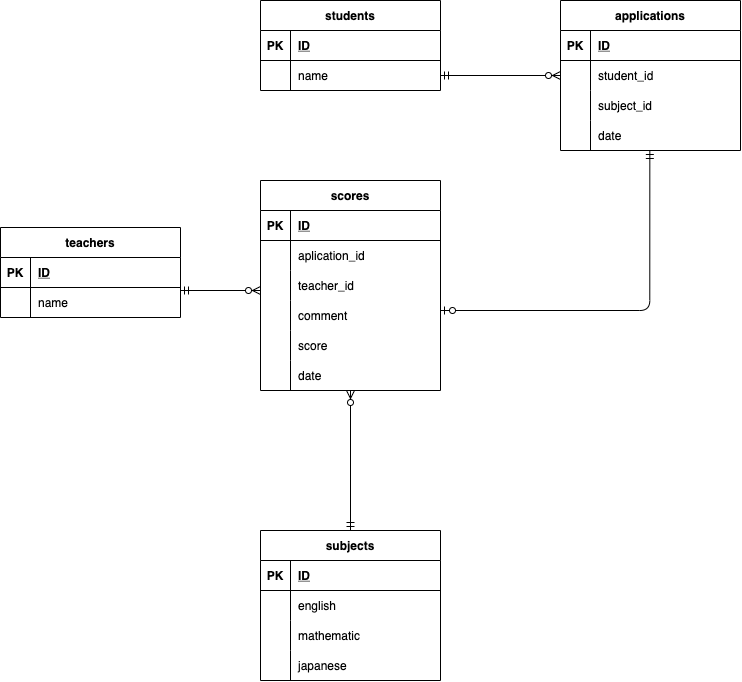

The diagram above was exported from draw.io. Its source (the exported page's mxGraphModel, read from the mxfile embedded in the PNG):
<mxGraphModel dx="943" dy="751" grid="1" gridSize="10" guides="1" tooltips="1" connect="1" arrows="1" fold="1" page="1" pageScale="1" pageWidth="1169" pageHeight="1654" math="0" shadow="0">
  <root>
    <mxCell id="0" />
    <mxCell id="1" parent="0" />
    <mxCell id="303" value="students" style="shape=table;startSize=30;container=1;collapsible=1;childLayout=tableLayout;fixedRows=1;rowLines=0;fontStyle=1;align=center;resizeLast=1;" parent="1" vertex="1">
      <mxGeometry x="330" y="70" width="180" height="90" as="geometry">
        <mxRectangle x="280" y="590" width="90" height="30" as="alternateBounds" />
      </mxGeometry>
    </mxCell>
    <mxCell id="304" value="" style="shape=partialRectangle;collapsible=0;dropTarget=0;pointerEvents=0;fillColor=none;top=0;left=0;bottom=1;right=0;points=[[0,0.5],[1,0.5]];portConstraint=eastwest;" parent="303" vertex="1">
      <mxGeometry y="30" width="180" height="30" as="geometry" />
    </mxCell>
    <mxCell id="305" value="PK" style="shape=partialRectangle;connectable=0;fillColor=none;top=0;left=0;bottom=0;right=0;fontStyle=1;overflow=hidden;" parent="304" vertex="1">
      <mxGeometry width="30" height="30" as="geometry">
        <mxRectangle width="30" height="30" as="alternateBounds" />
      </mxGeometry>
    </mxCell>
    <mxCell id="306" value="ID" style="shape=partialRectangle;connectable=0;fillColor=none;top=0;left=0;bottom=0;right=0;align=left;spacingLeft=6;fontStyle=5;overflow=hidden;" parent="304" vertex="1">
      <mxGeometry x="30" width="150" height="30" as="geometry">
        <mxRectangle width="150" height="30" as="alternateBounds" />
      </mxGeometry>
    </mxCell>
    <mxCell id="307" value="" style="shape=partialRectangle;collapsible=0;dropTarget=0;pointerEvents=0;fillColor=none;top=0;left=0;bottom=0;right=0;points=[[0,0.5],[1,0.5]];portConstraint=eastwest;" parent="303" vertex="1">
      <mxGeometry y="60" width="180" height="30" as="geometry" />
    </mxCell>
    <mxCell id="308" value="" style="shape=partialRectangle;connectable=0;fillColor=none;top=0;left=0;bottom=0;right=0;editable=1;overflow=hidden;" parent="307" vertex="1">
      <mxGeometry width="30" height="30" as="geometry">
        <mxRectangle width="30" height="30" as="alternateBounds" />
      </mxGeometry>
    </mxCell>
    <mxCell id="309" value="name" style="shape=partialRectangle;connectable=0;fillColor=none;top=0;left=0;bottom=0;right=0;align=left;spacingLeft=6;overflow=hidden;" parent="307" vertex="1">
      <mxGeometry x="30" width="150" height="30" as="geometry">
        <mxRectangle width="150" height="30" as="alternateBounds" />
      </mxGeometry>
    </mxCell>
    <mxCell id="316" value="subjects" style="shape=table;startSize=30;container=1;collapsible=1;childLayout=tableLayout;fixedRows=1;rowLines=0;fontStyle=1;align=center;resizeLast=1;" parent="1" vertex="1">
      <mxGeometry x="330" y="600" width="180" height="150" as="geometry">
        <mxRectangle x="280" y="590" width="90" height="30" as="alternateBounds" />
      </mxGeometry>
    </mxCell>
    <mxCell id="317" value="" style="shape=partialRectangle;collapsible=0;dropTarget=0;pointerEvents=0;fillColor=none;top=0;left=0;bottom=1;right=0;points=[[0,0.5],[1,0.5]];portConstraint=eastwest;" parent="316" vertex="1">
      <mxGeometry y="30" width="180" height="30" as="geometry" />
    </mxCell>
    <mxCell id="318" value="PK" style="shape=partialRectangle;connectable=0;fillColor=none;top=0;left=0;bottom=0;right=0;fontStyle=1;overflow=hidden;" parent="317" vertex="1">
      <mxGeometry width="30" height="30" as="geometry">
        <mxRectangle width="30" height="30" as="alternateBounds" />
      </mxGeometry>
    </mxCell>
    <mxCell id="319" value="ID" style="shape=partialRectangle;connectable=0;fillColor=none;top=0;left=0;bottom=0;right=0;align=left;spacingLeft=6;fontStyle=5;overflow=hidden;" parent="317" vertex="1">
      <mxGeometry x="30" width="150" height="30" as="geometry">
        <mxRectangle width="150" height="30" as="alternateBounds" />
      </mxGeometry>
    </mxCell>
    <mxCell id="320" value="" style="shape=partialRectangle;collapsible=0;dropTarget=0;pointerEvents=0;fillColor=none;top=0;left=0;bottom=0;right=0;points=[[0,0.5],[1,0.5]];portConstraint=eastwest;" parent="316" vertex="1">
      <mxGeometry y="60" width="180" height="30" as="geometry" />
    </mxCell>
    <mxCell id="321" value="" style="shape=partialRectangle;connectable=0;fillColor=none;top=0;left=0;bottom=0;right=0;editable=1;overflow=hidden;" parent="320" vertex="1">
      <mxGeometry width="30" height="30" as="geometry">
        <mxRectangle width="30" height="30" as="alternateBounds" />
      </mxGeometry>
    </mxCell>
    <mxCell id="322" value="english" style="shape=partialRectangle;connectable=0;fillColor=none;top=0;left=0;bottom=0;right=0;align=left;spacingLeft=6;overflow=hidden;" parent="320" vertex="1">
      <mxGeometry x="30" width="150" height="30" as="geometry">
        <mxRectangle width="150" height="30" as="alternateBounds" />
      </mxGeometry>
    </mxCell>
    <mxCell id="323" value="" style="shape=partialRectangle;collapsible=0;dropTarget=0;pointerEvents=0;fillColor=none;top=0;left=0;bottom=0;right=0;points=[[0,0.5],[1,0.5]];portConstraint=eastwest;" parent="316" vertex="1">
      <mxGeometry y="90" width="180" height="30" as="geometry" />
    </mxCell>
    <mxCell id="324" value="" style="shape=partialRectangle;connectable=0;fillColor=none;top=0;left=0;bottom=0;right=0;editable=1;overflow=hidden;" parent="323" vertex="1">
      <mxGeometry width="30" height="30" as="geometry">
        <mxRectangle width="30" height="30" as="alternateBounds" />
      </mxGeometry>
    </mxCell>
    <mxCell id="325" value="mathematic" style="shape=partialRectangle;connectable=0;fillColor=none;top=0;left=0;bottom=0;right=0;align=left;spacingLeft=6;overflow=hidden;" parent="323" vertex="1">
      <mxGeometry x="30" width="150" height="30" as="geometry">
        <mxRectangle width="150" height="30" as="alternateBounds" />
      </mxGeometry>
    </mxCell>
    <mxCell id="326" value="" style="shape=partialRectangle;collapsible=0;dropTarget=0;pointerEvents=0;fillColor=none;top=0;left=0;bottom=0;right=0;points=[[0,0.5],[1,0.5]];portConstraint=eastwest;" parent="316" vertex="1">
      <mxGeometry y="120" width="180" height="30" as="geometry" />
    </mxCell>
    <mxCell id="327" value="" style="shape=partialRectangle;connectable=0;fillColor=none;top=0;left=0;bottom=0;right=0;editable=1;overflow=hidden;" parent="326" vertex="1">
      <mxGeometry width="30" height="30" as="geometry">
        <mxRectangle width="30" height="30" as="alternateBounds" />
      </mxGeometry>
    </mxCell>
    <mxCell id="328" value="japanese" style="shape=partialRectangle;connectable=0;fillColor=none;top=0;left=0;bottom=0;right=0;align=left;spacingLeft=6;overflow=hidden;" parent="326" vertex="1">
      <mxGeometry x="30" width="150" height="30" as="geometry">
        <mxRectangle width="150" height="30" as="alternateBounds" />
      </mxGeometry>
    </mxCell>
    <mxCell id="332" value="teachers" style="shape=table;startSize=30;container=1;collapsible=1;childLayout=tableLayout;fixedRows=1;rowLines=0;fontStyle=1;align=center;resizeLast=1;" parent="1" vertex="1">
      <mxGeometry x="70" y="297" width="180" height="90" as="geometry">
        <mxRectangle x="280" y="590" width="90" height="30" as="alternateBounds" />
      </mxGeometry>
    </mxCell>
    <mxCell id="333" value="" style="shape=partialRectangle;collapsible=0;dropTarget=0;pointerEvents=0;fillColor=none;top=0;left=0;bottom=1;right=0;points=[[0,0.5],[1,0.5]];portConstraint=eastwest;" parent="332" vertex="1">
      <mxGeometry y="30" width="180" height="30" as="geometry" />
    </mxCell>
    <mxCell id="334" value="PK" style="shape=partialRectangle;connectable=0;fillColor=none;top=0;left=0;bottom=0;right=0;fontStyle=1;overflow=hidden;" parent="333" vertex="1">
      <mxGeometry width="30" height="30" as="geometry">
        <mxRectangle width="30" height="30" as="alternateBounds" />
      </mxGeometry>
    </mxCell>
    <mxCell id="335" value="ID" style="shape=partialRectangle;connectable=0;fillColor=none;top=0;left=0;bottom=0;right=0;align=left;spacingLeft=6;fontStyle=5;overflow=hidden;" parent="333" vertex="1">
      <mxGeometry x="30" width="150" height="30" as="geometry">
        <mxRectangle width="150" height="30" as="alternateBounds" />
      </mxGeometry>
    </mxCell>
    <mxCell id="336" value="" style="shape=partialRectangle;collapsible=0;dropTarget=0;pointerEvents=0;fillColor=none;top=0;left=0;bottom=0;right=0;points=[[0,0.5],[1,0.5]];portConstraint=eastwest;" parent="332" vertex="1">
      <mxGeometry y="60" width="180" height="30" as="geometry" />
    </mxCell>
    <mxCell id="337" value="" style="shape=partialRectangle;connectable=0;fillColor=none;top=0;left=0;bottom=0;right=0;editable=1;overflow=hidden;" parent="336" vertex="1">
      <mxGeometry width="30" height="30" as="geometry">
        <mxRectangle width="30" height="30" as="alternateBounds" />
      </mxGeometry>
    </mxCell>
    <mxCell id="338" value="name" style="shape=partialRectangle;connectable=0;fillColor=none;top=0;left=0;bottom=0;right=0;align=left;spacingLeft=6;overflow=hidden;" parent="336" vertex="1">
      <mxGeometry x="30" width="150" height="30" as="geometry">
        <mxRectangle width="150" height="30" as="alternateBounds" />
      </mxGeometry>
    </mxCell>
    <mxCell id="339" value="scores" style="shape=table;startSize=30;container=1;collapsible=1;childLayout=tableLayout;fixedRows=1;rowLines=0;fontStyle=1;align=center;resizeLast=1;" parent="1" vertex="1">
      <mxGeometry x="330" y="250" width="180" height="210" as="geometry">
        <mxRectangle x="280" y="590" width="90" height="30" as="alternateBounds" />
      </mxGeometry>
    </mxCell>
    <mxCell id="340" value="" style="shape=partialRectangle;collapsible=0;dropTarget=0;pointerEvents=0;fillColor=none;top=0;left=0;bottom=1;right=0;points=[[0,0.5],[1,0.5]];portConstraint=eastwest;" parent="339" vertex="1">
      <mxGeometry y="30" width="180" height="30" as="geometry" />
    </mxCell>
    <mxCell id="341" value="PK" style="shape=partialRectangle;connectable=0;fillColor=none;top=0;left=0;bottom=0;right=0;fontStyle=1;overflow=hidden;" parent="340" vertex="1">
      <mxGeometry width="30" height="30" as="geometry">
        <mxRectangle width="30" height="30" as="alternateBounds" />
      </mxGeometry>
    </mxCell>
    <mxCell id="342" value="ID" style="shape=partialRectangle;connectable=0;fillColor=none;top=0;left=0;bottom=0;right=0;align=left;spacingLeft=6;fontStyle=5;overflow=hidden;" parent="340" vertex="1">
      <mxGeometry x="30" width="150" height="30" as="geometry">
        <mxRectangle width="150" height="30" as="alternateBounds" />
      </mxGeometry>
    </mxCell>
    <mxCell id="343" value="" style="shape=partialRectangle;collapsible=0;dropTarget=0;pointerEvents=0;fillColor=none;top=0;left=0;bottom=0;right=0;points=[[0,0.5],[1,0.5]];portConstraint=eastwest;" parent="339" vertex="1">
      <mxGeometry y="60" width="180" height="30" as="geometry" />
    </mxCell>
    <mxCell id="344" value="" style="shape=partialRectangle;connectable=0;fillColor=none;top=0;left=0;bottom=0;right=0;editable=1;overflow=hidden;" parent="343" vertex="1">
      <mxGeometry width="30" height="30" as="geometry">
        <mxRectangle width="30" height="30" as="alternateBounds" />
      </mxGeometry>
    </mxCell>
    <mxCell id="345" value="aplication_id" style="shape=partialRectangle;connectable=0;fillColor=none;top=0;left=0;bottom=0;right=0;align=left;spacingLeft=6;overflow=hidden;" parent="343" vertex="1">
      <mxGeometry x="30" width="150" height="30" as="geometry">
        <mxRectangle width="150" height="30" as="alternateBounds" />
      </mxGeometry>
    </mxCell>
    <mxCell id="384" style="shape=partialRectangle;collapsible=0;dropTarget=0;pointerEvents=0;fillColor=none;top=0;left=0;bottom=0;right=0;points=[[0,0.5],[1,0.5]];portConstraint=eastwest;" parent="339" vertex="1">
      <mxGeometry y="90" width="180" height="30" as="geometry" />
    </mxCell>
    <mxCell id="385" style="shape=partialRectangle;connectable=0;fillColor=none;top=0;left=0;bottom=0;right=0;editable=1;overflow=hidden;" parent="384" vertex="1">
      <mxGeometry width="30" height="30" as="geometry">
        <mxRectangle width="30" height="30" as="alternateBounds" />
      </mxGeometry>
    </mxCell>
    <mxCell id="386" value="teacher_id" style="shape=partialRectangle;connectable=0;fillColor=none;top=0;left=0;bottom=0;right=0;align=left;spacingLeft=6;overflow=hidden;" parent="384" vertex="1">
      <mxGeometry x="30" width="150" height="30" as="geometry">
        <mxRectangle width="150" height="30" as="alternateBounds" />
      </mxGeometry>
    </mxCell>
    <mxCell id="388" style="shape=partialRectangle;collapsible=0;dropTarget=0;pointerEvents=0;fillColor=none;top=0;left=0;bottom=0;right=0;points=[[0,0.5],[1,0.5]];portConstraint=eastwest;" parent="339" vertex="1">
      <mxGeometry y="120" width="180" height="30" as="geometry" />
    </mxCell>
    <mxCell id="389" style="shape=partialRectangle;connectable=0;fillColor=none;top=0;left=0;bottom=0;right=0;editable=1;overflow=hidden;" parent="388" vertex="1">
      <mxGeometry width="30" height="30" as="geometry">
        <mxRectangle width="30" height="30" as="alternateBounds" />
      </mxGeometry>
    </mxCell>
    <mxCell id="390" value="comment" style="shape=partialRectangle;connectable=0;fillColor=none;top=0;left=0;bottom=0;right=0;align=left;spacingLeft=6;overflow=hidden;" parent="388" vertex="1">
      <mxGeometry x="30" width="150" height="30" as="geometry">
        <mxRectangle width="150" height="30" as="alternateBounds" />
      </mxGeometry>
    </mxCell>
    <mxCell id="394" style="shape=partialRectangle;collapsible=0;dropTarget=0;pointerEvents=0;fillColor=none;top=0;left=0;bottom=0;right=0;points=[[0,0.5],[1,0.5]];portConstraint=eastwest;" parent="339" vertex="1">
      <mxGeometry y="150" width="180" height="30" as="geometry" />
    </mxCell>
    <mxCell id="395" style="shape=partialRectangle;connectable=0;fillColor=none;top=0;left=0;bottom=0;right=0;editable=1;overflow=hidden;" parent="394" vertex="1">
      <mxGeometry width="30" height="30" as="geometry">
        <mxRectangle width="30" height="30" as="alternateBounds" />
      </mxGeometry>
    </mxCell>
    <mxCell id="396" value="score" style="shape=partialRectangle;connectable=0;fillColor=none;top=0;left=0;bottom=0;right=0;align=left;spacingLeft=6;overflow=hidden;" parent="394" vertex="1">
      <mxGeometry x="30" width="150" height="30" as="geometry">
        <mxRectangle width="150" height="30" as="alternateBounds" />
      </mxGeometry>
    </mxCell>
    <mxCell id="399" style="shape=partialRectangle;collapsible=0;dropTarget=0;pointerEvents=0;fillColor=none;top=0;left=0;bottom=0;right=0;points=[[0,0.5],[1,0.5]];portConstraint=eastwest;" parent="339" vertex="1">
      <mxGeometry y="180" width="180" height="30" as="geometry" />
    </mxCell>
    <mxCell id="400" style="shape=partialRectangle;connectable=0;fillColor=none;top=0;left=0;bottom=0;right=0;editable=1;overflow=hidden;" parent="399" vertex="1">
      <mxGeometry width="30" height="30" as="geometry">
        <mxRectangle width="30" height="30" as="alternateBounds" />
      </mxGeometry>
    </mxCell>
    <mxCell id="401" value="date" style="shape=partialRectangle;connectable=0;fillColor=none;top=0;left=0;bottom=0;right=0;align=left;spacingLeft=6;overflow=hidden;" parent="399" vertex="1">
      <mxGeometry x="30" width="150" height="30" as="geometry">
        <mxRectangle width="150" height="30" as="alternateBounds" />
      </mxGeometry>
    </mxCell>
    <mxCell id="393" value="" style="fontSize=12;html=1;endArrow=ERzeroToMany;startArrow=ERmandOne;" parent="1" edge="1">
      <mxGeometry width="100" height="100" relative="1" as="geometry">
        <mxPoint x="250" y="360" as="sourcePoint" />
        <mxPoint x="330" y="360" as="targetPoint" />
      </mxGeometry>
    </mxCell>
    <mxCell id="398" value="" style="fontSize=12;html=1;endArrow=ERzeroToMany;startArrow=ERmandOne;exitX=0.5;exitY=0;exitDx=0;exitDy=0;" parent="1" source="316" edge="1">
      <mxGeometry width="100" height="100" relative="1" as="geometry">
        <mxPoint x="419.69000000000005" y="530" as="sourcePoint" />
        <mxPoint x="420" y="460" as="targetPoint" />
      </mxGeometry>
    </mxCell>
    <mxCell id="402" value="applications" style="shape=table;startSize=30;container=1;collapsible=1;childLayout=tableLayout;fixedRows=1;rowLines=0;fontStyle=1;align=center;resizeLast=1;" vertex="1" parent="1">
      <mxGeometry x="630" y="70" width="180" height="150" as="geometry">
        <mxRectangle x="280" y="590" width="90" height="30" as="alternateBounds" />
      </mxGeometry>
    </mxCell>
    <mxCell id="403" value="" style="shape=partialRectangle;collapsible=0;dropTarget=0;pointerEvents=0;fillColor=none;top=0;left=0;bottom=1;right=0;points=[[0,0.5],[1,0.5]];portConstraint=eastwest;" vertex="1" parent="402">
      <mxGeometry y="30" width="180" height="30" as="geometry" />
    </mxCell>
    <mxCell id="404" value="PK" style="shape=partialRectangle;connectable=0;fillColor=none;top=0;left=0;bottom=0;right=0;fontStyle=1;overflow=hidden;" vertex="1" parent="403">
      <mxGeometry width="30" height="30" as="geometry">
        <mxRectangle width="30" height="30" as="alternateBounds" />
      </mxGeometry>
    </mxCell>
    <mxCell id="405" value="ID" style="shape=partialRectangle;connectable=0;fillColor=none;top=0;left=0;bottom=0;right=0;align=left;spacingLeft=6;fontStyle=5;overflow=hidden;" vertex="1" parent="403">
      <mxGeometry x="30" width="150" height="30" as="geometry">
        <mxRectangle width="150" height="30" as="alternateBounds" />
      </mxGeometry>
    </mxCell>
    <mxCell id="406" value="" style="shape=partialRectangle;collapsible=0;dropTarget=0;pointerEvents=0;fillColor=none;top=0;left=0;bottom=0;right=0;points=[[0,0.5],[1,0.5]];portConstraint=eastwest;" vertex="1" parent="402">
      <mxGeometry y="60" width="180" height="30" as="geometry" />
    </mxCell>
    <mxCell id="407" value="" style="shape=partialRectangle;connectable=0;fillColor=none;top=0;left=0;bottom=0;right=0;editable=1;overflow=hidden;" vertex="1" parent="406">
      <mxGeometry width="30" height="30" as="geometry">
        <mxRectangle width="30" height="30" as="alternateBounds" />
      </mxGeometry>
    </mxCell>
    <mxCell id="408" value="student_id" style="shape=partialRectangle;connectable=0;fillColor=none;top=0;left=0;bottom=0;right=0;align=left;spacingLeft=6;overflow=hidden;" vertex="1" parent="406">
      <mxGeometry x="30" width="150" height="30" as="geometry">
        <mxRectangle width="150" height="30" as="alternateBounds" />
      </mxGeometry>
    </mxCell>
    <mxCell id="409" value="" style="shape=partialRectangle;collapsible=0;dropTarget=0;pointerEvents=0;fillColor=none;top=0;left=0;bottom=0;right=0;points=[[0,0.5],[1,0.5]];portConstraint=eastwest;" vertex="1" parent="402">
      <mxGeometry y="90" width="180" height="30" as="geometry" />
    </mxCell>
    <mxCell id="410" value="" style="shape=partialRectangle;connectable=0;fillColor=none;top=0;left=0;bottom=0;right=0;editable=1;overflow=hidden;" vertex="1" parent="409">
      <mxGeometry width="30" height="30" as="geometry">
        <mxRectangle width="30" height="30" as="alternateBounds" />
      </mxGeometry>
    </mxCell>
    <mxCell id="411" value="subject_id" style="shape=partialRectangle;connectable=0;fillColor=none;top=0;left=0;bottom=0;right=0;align=left;spacingLeft=6;overflow=hidden;" vertex="1" parent="409">
      <mxGeometry x="30" width="150" height="30" as="geometry">
        <mxRectangle width="150" height="30" as="alternateBounds" />
      </mxGeometry>
    </mxCell>
    <mxCell id="425" style="shape=partialRectangle;collapsible=0;dropTarget=0;pointerEvents=0;fillColor=none;top=0;left=0;bottom=0;right=0;points=[[0,0.5],[1,0.5]];portConstraint=eastwest;" vertex="1" parent="402">
      <mxGeometry y="120" width="180" height="30" as="geometry" />
    </mxCell>
    <mxCell id="426" style="shape=partialRectangle;connectable=0;fillColor=none;top=0;left=0;bottom=0;right=0;editable=1;overflow=hidden;" vertex="1" parent="425">
      <mxGeometry width="30" height="30" as="geometry">
        <mxRectangle width="30" height="30" as="alternateBounds" />
      </mxGeometry>
    </mxCell>
    <mxCell id="427" value="date" style="shape=partialRectangle;connectable=0;fillColor=none;top=0;left=0;bottom=0;right=0;align=left;spacingLeft=6;overflow=hidden;" vertex="1" parent="425">
      <mxGeometry x="30" width="150" height="30" as="geometry">
        <mxRectangle width="150" height="30" as="alternateBounds" />
      </mxGeometry>
    </mxCell>
    <mxCell id="424" value="" style="fontSize=12;html=1;endArrow=ERzeroToMany;startArrow=ERmandOne;entryX=0;entryY=0.5;entryDx=0;entryDy=0;exitX=1;exitY=0.5;exitDx=0;exitDy=0;" edge="1" parent="1" source="307" target="406">
      <mxGeometry width="100" height="100" relative="1" as="geometry">
        <mxPoint x="583.9999999999999" y="90" as="sourcePoint" />
        <mxPoint x="584.5900000000003" y="180" as="targetPoint" />
      </mxGeometry>
    </mxCell>
    <mxCell id="450" value="" style="fontSize=12;html=1;endArrow=ERzeroToOne;startArrow=ERmandOne;exitX=1;exitY=0.5;exitDx=0;exitDy=0;edgeStyle=orthogonalEdgeStyle;endFill=0;" edge="1" parent="1">
      <mxGeometry width="100" height="100" relative="1" as="geometry">
        <mxPoint x="719.33" y="220" as="sourcePoint" />
        <mxPoint x="510" y="380" as="targetPoint" />
        <Array as="points">
          <mxPoint x="719" y="380" />
        </Array>
      </mxGeometry>
    </mxCell>
  </root>
</mxGraphModel>